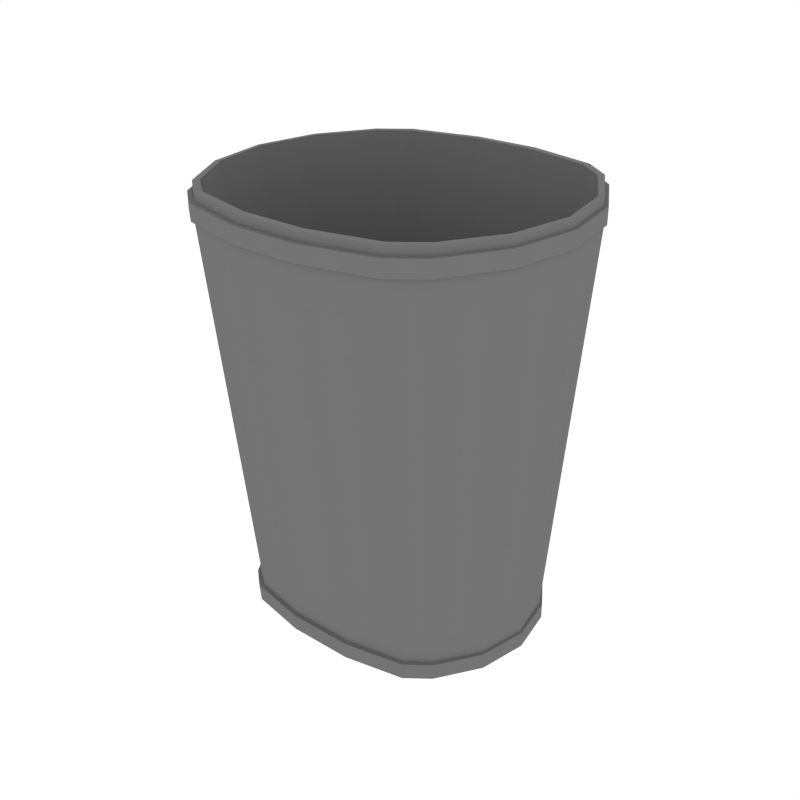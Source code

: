 # Source: Trashcan_Small2.blend  (saved by Blender 2.79.0; exported with 4.5.12 LTS)
import bpy
from mathutils import Matrix  # noqa: F401  (used for matrix-valued properties, if any)

bpy.ops.wm.read_factory_settings(use_empty=True)
scene = bpy.context.scene
scene.name = 'Scene'

# ---- collections
col_collection_1 = bpy.data.collections.new('Collection 1'); scene.collection.children.link(col_collection_1)

# ---- materials (node trees are filled in below, after node groups)
mat_lightmetal = bpy.data.materials.new('LightMetal')
mat_lightmetal.alpha_threshold = 0.0
mat_lightmetal.diffuse_color = (0.1734, 0.1734, 0.1734, 1.0)
mat_lightmetal.roughness = 0.5

# ---- node groups
ng_auto_smooth = bpy.data.node_groups.new('Auto Smooth', 'GeometryNodeTree')
_s = ng_auto_smooth.interface.new_socket(name='Geometry', in_out='OUTPUT', socket_type='NodeSocketGeometry')
_s = ng_auto_smooth.interface.new_socket(name='Geometry', in_out='INPUT', socket_type='NodeSocketGeometry')
_s = ng_auto_smooth.interface.new_socket(name='Angle', in_out='INPUT', socket_type='NodeSocketFloat')
_s.subtype = 'ANGLE'
_s.min_value = 0.0
_s.max_value = 3.142
ng_auto_smooth.is_modifier = True
_N = ng_auto_smooth.nodes; _L = ng_auto_smooth.links
n0 = _N.new('NodeGroupOutput'); n0.name = 'Group Output'; n0.location = (480, -100)
n1 = _N.new('NodeGroupInput'); n1.name = 'Group Input'; n1.location = (-420, -300)
n2 = _N.new('NodeGroupInput'); n2.name = 'Group Input.001'; n2.location = (-60, -100)
n3 = _N.new('GeometryNodeSetShadeSmooth'); n3.name = 'Set Shade Smooth'; n3.location = (120, -100)
n3.domain = 'EDGE'
n4 = _N.new('GeometryNodeSetShadeSmooth'); n4.name = 'Set Shade Smooth.001'; n4.location = (300, -100)
n5 = _N.new('GeometryNodeInputMeshEdgeAngle'); n5.name = 'Edge Angle'; n5.location = (-420, -220)
n6 = _N.new('GeometryNodeInputEdgeSmooth'); n6.name = 'Is Edge Smooth'; n6.location = (-60, -160)
n7 = _N.new('GeometryNodeInputShadeSmooth'); n7.name = 'Is Face Smooth'; n7.location = (-240, -340)
n8 = _N.new('FunctionNodeBooleanMath'); n8.name = 'Boolean Math'; n8.location = (-60, -220)
n9 = _N.new('FunctionNodeCompare'); n9.name = 'Compare'; n9.location = (-240, -180)
n9.operation = 'LESS_EQUAL'
_L.new(n5.outputs[0], n9.inputs[0])
_L.new(n4.outputs[0], n0.inputs[0])
_L.new(n1.outputs[1], n9.inputs[1])
_L.new(n9.outputs[0], n8.inputs[0])
_L.new(n7.outputs[0], n8.inputs[1])
_L.new(n2.outputs[0], n3.inputs[0])
_L.new(n6.outputs[0], n3.inputs[1])
_L.new(n3.outputs[0], n4.inputs[0])
_L.new(n8.outputs[0], n3.inputs[2])
n0.is_active_output = True

# ---- material node trees

# ---- world
world_world = bpy.data.worlds.new('World'); scene.world = world_world
world_world.color = (1.0, 1.0, 1.0)
world_world.use_sun_shadow = False
world_world.sun_shadow_jitter_overblur = 0.0
world_world.cycles.sampling_method = 'NONE'
world_world.cycles.sample_map_resolution = 256

# ---- meshes
me_cube_064 = bpy.data.meshes.new('Cube.064')
me_cube_064.from_pydata([(-0.1812, -0.06169, -0.04954), (-0.1812, 0.06169, -0.04954), (-0.2147, 0.08521, 0.4582), (-0.2147, -0.08521, 0.4582), (-0.1467, 0.1144, -0.04954), (-0.1188, 0.1361, -0.04954), (-0.1336, 0.188, 0.4582), (-0.1721, 0.158, 0.4582), (-0.1188, -0.1361, -0.04954), (-0.1467, -0.1144, -0.04954), (-0.1721, -0.158, 0.4582), (-0.1336, -0.188, 0.4582), (-0.1845, -0.06384, -0.04954), (-0.1845, 0.06384, -0.04954), (-0.1209, 0.1409, -0.04954), (-0.1498, 0.1184, -0.04954), (-0.1498, -0.1184, -0.04954), (-0.1209, -0.1409, -0.04954), (-0.1845, -0.06384, -0.07001), (-0.1845, 0.06384, -0.07001), (-0.1209, 0.1409, -0.07001), (-0.1498, 0.1184, -0.07001), (-0.1498, -0.1184, -0.07001), (-0.1209, -0.1409, -0.07001), (-0.2174, 0.08696, 0.4583), (-0.2174, -0.08696, 0.4583), (-0.1746, 0.1612, 0.4583), (-0.1353, 0.1918, 0.4583), (-0.1353, -0.1918, 0.4583), (-0.1746, -0.1612, 0.4583), (-0.2174, 0.08696, 0.4788), (-0.2174, -0.08696, 0.4788), (-0.1746, 0.1612, 0.4788), (-0.1353, 0.1918, 0.4788), (-0.1353, -0.1918, 0.4788), (-0.1746, -0.1612, 0.4788), (-0.2132, 0.08426, 0.4788), (-0.2132, -0.08426, 0.4788), (-0.1708, 0.1562, 0.4788), (-0.1326, 0.1859, 0.4788), (-0.221, 6.135e-09, 0.4587), (-0.1326, -0.1859, 0.4788), (-0.1708, -0.1562, 0.4788), (-0.1853, 4.982e-09, -0.01032), (-0.2132, 0.08426, 0.4903), (-0.2132, -0.08426, 0.4903), (-0.1708, 0.1562, 0.4903), (-0.1326, 0.1859, 0.4903), (-0.2225, 6.197e-09, 0.4903), (-0.2282, 6.448e-09, 0.4903), (-0.1326, -0.1859, 0.4903), (-0.1708, -0.1562, 0.4903), (-0.2282, 6.448e-09, 0.4788), (-0.2324, 6.631e-09, 0.4788), (-0.2075, 0.08057, 0.4903), (-0.2075, -0.08057, 0.4903), (-0.1655, 0.1494, 0.4903), (-0.129, 0.1778, 0.4903), (-0.2324, 6.631e-09, 0.4583), (-0.197, 5.494e-09, -0.07001), (-0.129, -0.1778, 0.4903), (-0.1655, -0.1494, 0.4903), (-0.1728, 0.05632, -0.01032), (-0.1728, -0.05632, -0.01032), (-0.1391, 0.1044, -0.01032), (-0.1136, 0.1243, -0.01032), (-0.1136, -0.1243, -0.01032), (-0.1391, -0.1044, -0.01032), (-0.1642, -0.1477, 0.4587), (-0.2061, -0.07966, 0.4587), (-0.2061, 0.07966, 0.4587), (-0.1642, 0.1477, 0.4587), (-0.197, 5.494e-09, -0.04954), (-0.1937, 5.347e-09, -0.04954), (-0.2297, 6.513e-09, 0.4582), (-0.1281, -0.1758, 0.4587), (-0.1281, 0.1758, 0.4587), (0.1812, -0.06169, -0.04954), (0.1812, 0.06169, -0.04954), (0.2147, 0.08521, 0.4582), (0.2147, -0.08521, 0.4582), (0.1467, 0.1144, -0.04954), (0.1188, 0.1361, -0.04954), (0.1336, 0.188, 0.4582), (0.1721, 0.158, 0.4582), (0.1188, -0.1361, -0.04954), (0.1467, -0.1144, -0.04954), (0.1721, -0.158, 0.4582), (0.1336, -0.188, 0.4582), (0.1845, -0.06384, -0.04954), (0.1845, 0.06384, -0.04954), (0.1209, 0.1409, -0.04954), (0.1498, 0.1184, -0.04954), (0.1498, -0.1184, -0.04954), (0.1209, -0.1409, -0.04954), (0.1845, -0.06384, -0.07001), (0.1845, 0.06384, -0.07001), (0.1209, 0.1409, -0.07001), (0.1498, 0.1184, -0.07001), (0.1498, -0.1184, -0.07001), (0.1209, -0.1409, -0.07001), (0.2174, 0.08696, 0.4583), (0.2174, -0.08696, 0.4583), (0.1746, 0.1612, 0.4583), (0.1353, 0.1918, 0.4583), (0.1353, -0.1918, 0.4583), (0.1746, -0.1612, 0.4583), (0.2174, 0.08696, 0.4788), (0.2174, -0.08696, 0.4788), (0.1746, 0.1612, 0.4788), (0.1353, 0.1918, 0.4788), (0.1353, -0.1918, 0.4788), (0.1746, -0.1612, 0.4788), (0.2132, 0.08426, 0.4788), (0.2132, -0.08426, 0.4788), (0.1708, 0.1562, 0.4788), (0.1326, 0.1859, 0.4788), (0.221, -1.319e-08, 0.4587), (0.1326, -0.1859, 0.4788), (0.1708, -0.1562, 0.4788), (0.1853, -1.122e-08, -0.01032), (0.2132, 0.08426, 0.4903), (0.2132, -0.08426, 0.4903), (0.1708, 0.1562, 0.4903), (0.1326, 0.1859, 0.4903), (0.2225, -1.325e-08, 0.4903), (0.2282, -1.35e-08, 0.4903), (0.1326, -0.1859, 0.4903), (0.1708, -0.1562, 0.4903), (0.2282, -1.35e-08, 0.4788), (0.2324, -1.368e-08, 0.4788), (0.2075, 0.08057, 0.4903), (0.2075, -0.08057, 0.4903), (0.1655, 0.1494, 0.4903), (0.129, 0.1778, 0.4903), (0.2324, -1.368e-08, 0.4583), (0.197, -1.173e-08, -0.07001), (0.129, -0.1778, 0.4903), (0.1655, -0.1494, 0.4903), (0.1728, 0.05632, -0.01032), (0.1728, -0.05632, -0.01032), (0.1391, 0.1044, -0.01032), (0.1136, 0.1243, -0.01032), (0.1136, -0.1243, -0.01032), (0.1391, -0.1044, -0.01032), (0.1642, -0.1477, 0.4587), (0.2061, -0.07966, 0.4587), (0.2061, 0.07966, 0.4587), (0.1642, 0.1477, 0.4587), (0.197, -1.173e-08, -0.04954), (0.1937, -1.159e-08, -0.04954), (0.2297, -1.357e-08, 0.4582), (0.1281, -0.1758, 0.4587), (0.1281, 0.1758, 0.4587), (0.04297, 0.1509, -0.04954), (-0.04297, 0.1509, -0.04954), (-0.04248, 0.2098, 0.4582), (0.04248, 0.2098, 0.4582), (-0.04297, -0.1509, -0.04954), (0.04297, -0.1509, -0.04954), (0.04248, -0.2098, 0.4582), (-0.04248, -0.2098, 0.4582), (0.04297, 0.1563, -0.04954), (-0.04297, 0.1563, -0.04954), (0.04297, -0.1563, -0.04954), (-0.04297, -0.1563, -0.04954), (0.04348, 0.07214, -0.07001), (-0.04348, 0.07214, -0.07001), (0.04348, -0.07214, -0.07001), (-0.04348, -0.07214, -0.07001), (-0.04348, 0.1385, -0.07001), (0.04348, 0.1385, -0.07001), (-0.04297, 0.1563, -0.07001), (0.04297, 0.1563, -0.07001), (-0.04297, -0.1563, -0.07001), (0.04297, -0.1563, -0.07001), (0.04348, -0.1385, -0.07001), (-0.04348, -0.1385, -0.07001), (-0.04248, 0.2142, 0.4583), (0.04248, 0.2142, 0.4583), (0.04248, -0.2142, 0.4583), (-0.04248, -0.2142, 0.4583), (-0.04248, 0.2142, 0.4788), (0.04248, 0.2142, 0.4788), (0.04248, -0.2142, 0.4788), (-0.04248, -0.2142, 0.4788), (-0.04248, 0.2074, 0.4788), (0.04248, 0.2074, 0.4788), (0.04248, -0.2074, 0.4788), (-0.04248, -0.2074, 0.4788), (-0.04348, -5.42e-11, -0.01032), (0.04348, -3.855e-09, -0.01032), (0.04248, 0.2074, 0.4903), (-0.04248, 0.2074, 0.4903), (0.04248, -0.2074, 0.4903), (-0.04248, -0.2074, 0.4903), (-0.04248, 0.198, 0.4903), (0.04248, 0.198, 0.4903), (0.04248, -0.198, 0.4903), (-0.04248, -0.198, 0.4903), (0.04348, -0.06349, -0.01032), (-0.04348, -0.06349, -0.01032), (0.04348, 0.06349, -0.01032), (-0.04348, 0.06349, -0.01032), (-0.04299, 0.1374, -0.01032), (0.04299, 0.1374, -0.01032), (0.04348, 0.1222, -0.01032), (-0.04348, 0.1222, -0.01032), (-0.04348, -0.1222, -0.01032), (0.04348, -0.1222, -0.01032), (-0.04299, -0.1374, -0.01032), (0.04299, -0.1374, -0.01032), (-0.04348, -3.302e-11, -0.07001), (0.04348, -3.834e-09, -0.07001), (0.04249, 0.1957, 0.4587), (-0.04249, 0.1957, 0.4587), (0.04249, -0.1957, 0.4587), (-0.04249, -0.1957, 0.4587)], [], [(1, 2, 7, 4), (9, 10, 3, 0), (5, 155, 163, 14), (9, 0, 12, 16), (158, 8, 17, 165), (74, 3, 25, 58), (74, 73, 0, 3), (4, 7, 6, 5), (10, 9, 8, 11), (4, 5, 14, 15), (13, 15, 21, 19), (16, 12, 18, 22), (8, 9, 16, 17), (73, 1, 13, 72), (1, 4, 15, 13), (82, 91, 162, 154), (159, 164, 94, 85), (168, 95, 99, 100, 175, 176), (213, 166, 96, 136), (173, 97, 98, 96, 166, 171), (17, 16, 22, 23), (15, 14, 20, 21), (91, 97, 173, 162), (172, 170, 167, 19, 21, 20), (72, 13, 19, 59), (26, 24, 30, 32), (88, 105, 180, 160), (10, 11, 28, 29), (6, 7, 26, 27), (157, 179, 104, 83), (3, 10, 29, 25), (7, 2, 24, 26), (32, 30, 36, 38), (53, 31, 37, 52), (29, 28, 34, 35), (27, 26, 32, 33), (105, 111, 184, 180), (179, 183, 110, 104), (25, 29, 35, 31), (58, 25, 31, 53), (38, 36, 44, 46), (52, 37, 45, 49), (37, 42, 51, 45), (35, 34, 41, 42), (33, 32, 38, 39), (111, 118, 188, 184), (183, 187, 116, 110), (31, 35, 42, 37), (49, 45, 55, 48), (45, 51, 61, 55), (42, 41, 50, 51), (39, 38, 46, 47), (118, 127, 194, 188), (187, 192, 124, 116), (40, 69, 63, 43), (69, 68, 67, 63), (46, 44, 54, 56), (2, 74, 58, 24), (2, 1, 73, 74), (0, 73, 72, 12), (51, 50, 60, 61), (47, 46, 56, 57), (127, 137, 198, 194), (50, 195, 199, 60), (211, 143, 144, 140, 200, 209), (202, 139, 141, 142, 205, 206), (192, 197, 134, 124), (71, 70, 62, 64), (169, 177, 174, 23, 22, 18), (12, 72, 59, 18), (30, 53, 52, 36), (24, 58, 53, 30), (68, 75, 66, 67), (76, 71, 64, 65), (152, 143, 211, 216), (75, 217, 210, 66), (197, 214, 153, 134), (137, 152, 216, 198), (57, 56, 71, 76), (61, 60, 75, 68), (36, 52, 49, 44), (44, 49, 48, 54), (70, 40, 43, 62), (191, 200, 140, 120), (56, 54, 70, 71), (54, 48, 40, 70), (55, 61, 68, 69), (48, 55, 69, 40), (78, 81, 84, 79), (86, 77, 80, 87), (5, 6, 156, 155), (86, 93, 89, 77), (158, 161, 11, 8), (151, 135, 102, 80), (151, 80, 77, 150), (81, 82, 83, 84), (87, 88, 85, 86), (81, 92, 91, 82), (90, 96, 98, 92), (93, 99, 95, 89), (85, 94, 93, 86), (150, 149, 90, 78), (78, 90, 92, 81), (156, 6, 27, 178), (11, 161, 181, 28), (178, 27, 33, 182), (168, 213, 136, 95), (212, 59, 19, 167), (94, 100, 99, 93), (92, 98, 97, 91), (164, 175, 100, 94), (165, 17, 23, 174), (149, 136, 96, 90), (103, 109, 107, 101), (14, 163, 172, 20), (87, 106, 105, 88), (83, 104, 103, 84), (159, 85, 88, 160), (80, 102, 106, 87), (84, 103, 101, 79), (109, 115, 113, 107), (130, 129, 114, 108), (106, 112, 111, 105), (104, 110, 109, 103), (182, 33, 39, 186), (28, 181, 185, 34), (102, 108, 112, 106), (135, 130, 108, 102), (115, 123, 121, 113), (129, 126, 122, 114), (114, 122, 128, 119), (112, 119, 118, 111), (110, 116, 115, 109), (186, 39, 47, 193), (34, 185, 189, 41), (108, 114, 119, 112), (126, 125, 132, 122), (122, 132, 138, 128), (119, 128, 127, 118), (116, 124, 123, 115), (203, 62, 43, 190), (41, 189, 195, 50), (117, 120, 140, 146), (146, 140, 144, 145), (123, 133, 131, 121), (79, 101, 135, 151), (79, 151, 150, 78), (77, 89, 149, 150), (128, 138, 137, 127), (124, 134, 133, 123), (196, 57, 76, 215), (193, 47, 57, 196), (203, 207, 204, 65, 64, 62), (214, 205, 142, 153), (202, 191, 120, 139), (148, 141, 139, 147), (169, 18, 59, 212), (89, 95, 136, 149), (107, 113, 129, 130), (101, 107, 130, 135), (145, 144, 143, 152), (153, 142, 141, 148), (215, 76, 65, 204), (60, 199, 217, 75), (210, 208, 201, 63, 67, 66), (134, 153, 148, 133), (138, 145, 152, 137), (113, 121, 126, 129), (121, 131, 125, 126), (147, 139, 120, 117), (190, 43, 63, 201), (133, 148, 147, 131), (131, 147, 117, 125), (132, 146, 145, 138), (125, 117, 146, 132), (155, 156, 157, 154), (161, 158, 159, 160), (165, 174, 175, 164), (154, 162, 163, 155), (164, 159, 158, 165), (213, 168, 169, 212), (170, 172, 173, 171), (174, 177, 176, 175), (171, 166, 167, 170), (168, 176, 177, 169), (162, 173, 172, 163), (156, 178, 179, 157), (160, 180, 181, 161), (185, 181, 180, 184), (183, 179, 178, 182), (189, 185, 184, 188), (187, 183, 182, 186), (193, 196, 197, 192), (195, 189, 188, 194), (192, 187, 186, 193), (215, 204, 205, 214), (199, 195, 194, 198), (191, 202, 203, 190), (204, 207, 206, 205), (208, 210, 211, 209), (202, 206, 207, 203), (209, 200, 201, 208), (217, 199, 198, 216), (200, 191, 190, 201), (196, 215, 214, 197), (210, 217, 216, 211), (166, 213, 212, 167), (82, 154, 157, 83)])
me_cube_064.polygons.foreach_set('use_smooth', [True] * 208)
me_cube_064.materials.append(mat_lightmetal)
me_cube_064.use_remesh_preserve_volume = False
me_cube_064.use_remesh_preserve_attributes = False
me_cube_064.use_mirror_vertex_groups = False
me_cube_064.update()

# ---- objects
ob_trashcan_small2 = bpy.data.objects.new('Trashcan_Small2', me_cube_064)

# ---- transforms, parenting, visibility, modifiers, constraints
ob_trashcan_small2.location = (0.0, 0.0, 0.0)
ob_trashcan_small2.lineart.crease_threshold = 0.0
_m = ob_trashcan_small2.modifiers.new('Auto Smooth', 'NODES')
_m.node_group = ng_auto_smooth
_gi = [s.identifier for s in ng_auto_smooth.interface.items_tree if s.item_type == 'SOCKET' and s.in_out == 'INPUT']
_m[_gi[1]] = 0.5236  # Angle

# ---- collection membership
col_collection_1.objects.link(ob_trashcan_small2)

# ---- scene / render settings (as saved in the file)
scene.frame_start = 1; scene.frame_end = 250; scene.frame_set(0)
scene.render.engine = 'CYCLES'
scene.render.resolution_x = 1000
scene.render.resolution_y = 1000
scene.render.dither_intensity = 0.0
scene.cycles.samples = 200
scene.cycles.sampling_pattern = 'TABULATED_SOBOL'
scene.cycles.light_sampling_threshold = 0.0
scene.cycles.use_adaptive_sampling = False
scene.cycles.use_light_tree = False
scene.cycles.caustics_reflective = False
scene.cycles.caustics_refractive = False
scene.cycles.blur_glossy = 0.0
scene.cycles.max_bounces = 2
scene.cycles.pixel_filter_type = 'GAUSSIAN'
scene.cycles.sample_clamp_indirect = 0.0
scene.view_settings.view_transform = 'Standard'
bpy.context.view_layer.update()

# ---- added for rendering (the .blend has no active camera): camera
cam_auto = bpy.data.cameras.new('AutoCamera')
cam_auto.lens = 50.0
cam_auto.sensor_width = 36.0
cam_auto.clip_end = 1000.0
ob_auto_camera = bpy.data.objects.new('AutoCamera', cam_auto)
scene.collection.objects.link(ob_auto_camera)
ob_auto_camera.location = (0.781528, -0.937834, 0.835356)
ob_auto_camera.rotation_euler = (1.09748, -7.21219e-08, 0.694738)
scene.camera = ob_auto_camera
bpy.context.view_layer.update()
